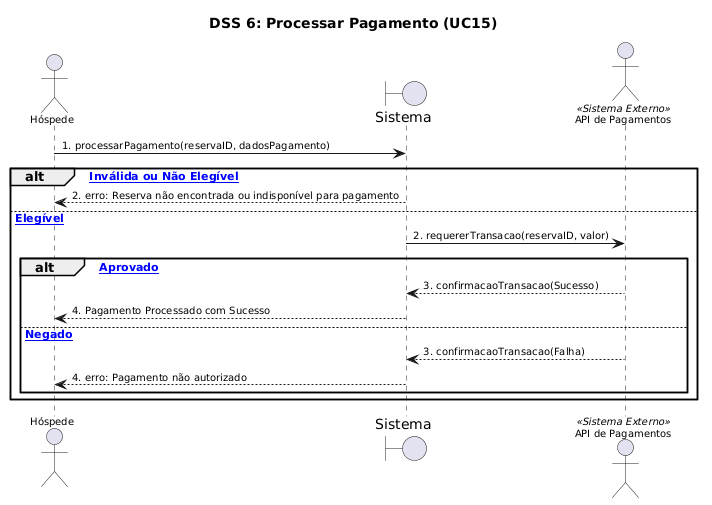

The diagram above was rendered by PlantUML. Its source (embedded in the PNG):
@startuml
skinparam backgroundColor white
skinparam sequenceArrowFontName Arial
skinparam sequenceArrowFontSize 10
skinparam sequenceParticipantFontName Arial
skinparam sequenceParticipantFontSize 10
skinparam sequenceActorFontName Arial
skinparam sequenceActorFontSize 10
skinparam shadowing false

title DSS 6: Processar Pagamento (UC15)

actor "Hóspede" as Hospede
boundary "Sistema" as Sistema
actor "API de Pagamentos" as APIPagamentos <<Sistema Externo>>

Hospede -> Sistema : 1. processarPagamento(reservaID, dadosPagamento)

alt [Reserva Inválida ou Não Elegível]
    Sistema --> Hospede : 2. erro: Reserva não encontrada ou indisponível para pagamento
else [Reserva Elegível]
    Sistema -> APIPagamentos : 2. requererTransacao(reservaID, valor)

    alt [Pagamento Aprovado]
        APIPagamentos --> Sistema : 3. confirmacaoTransacao(Sucesso)
        Sistema --> Hospede : 4. Pagamento Processado com Sucesso
    else [Pagamento Negado]
        APIPagamentos --> Sistema : 3. confirmacaoTransacao(Falha)
        Sistema --> Hospede : 4. erro: Pagamento não autorizado
    end
end
@enduml